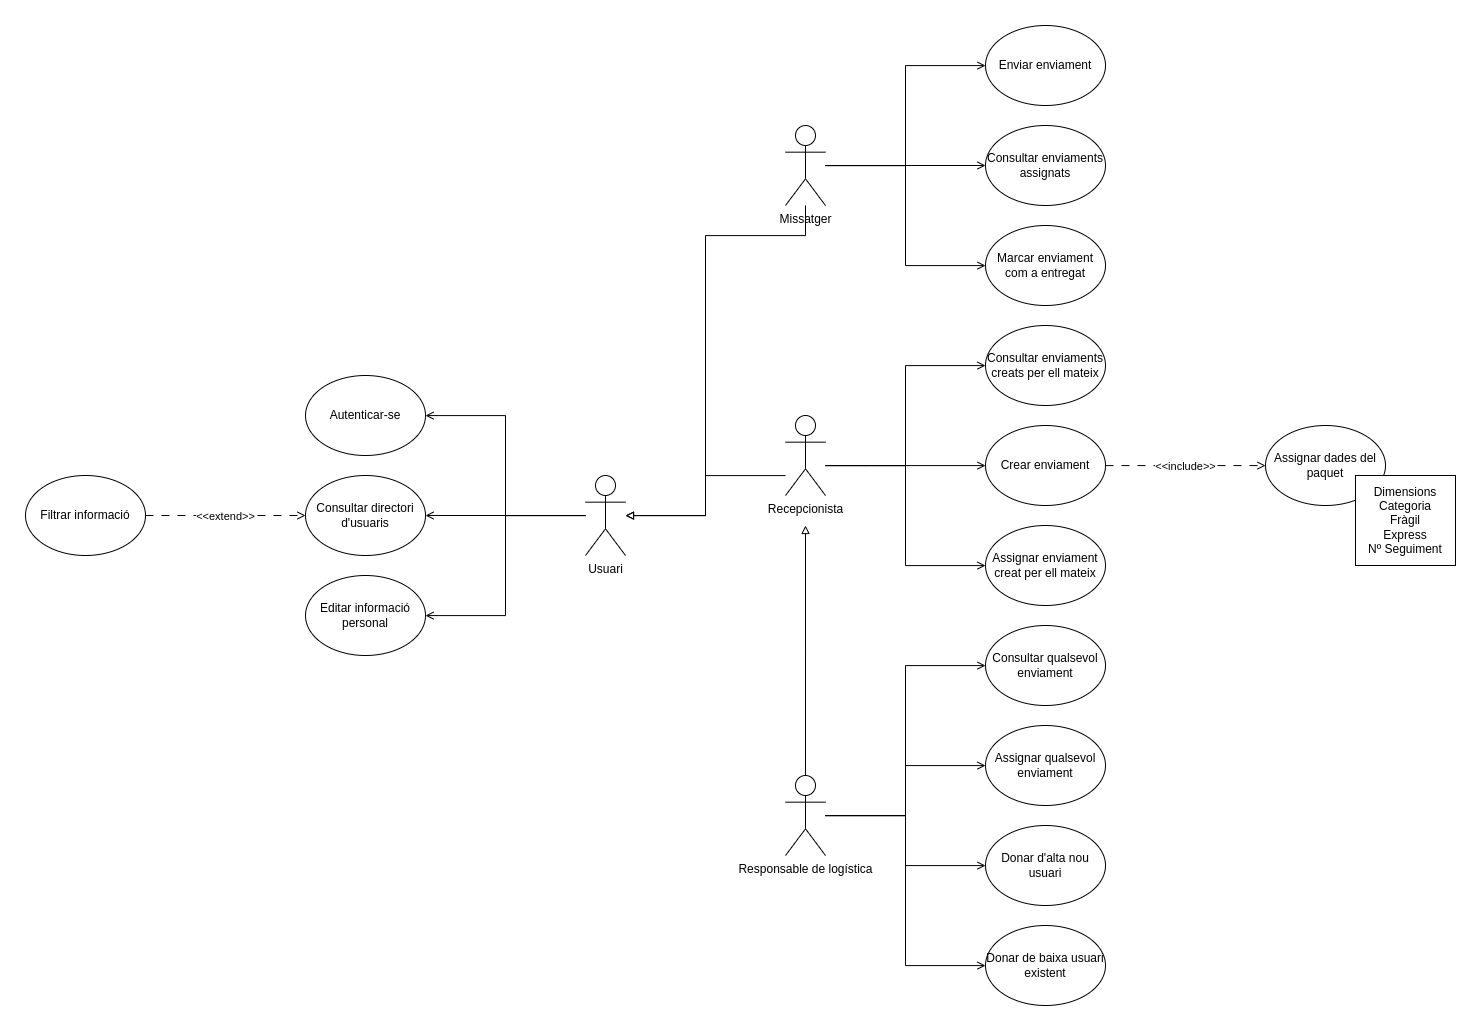

The diagram above was exported from draw.io. Its source (the exported page's mxGraphModel, read from the mxfile embedded in the PNG):
<mxGraphModel dx="2852" dy="2213" grid="1" gridSize="10" guides="1" tooltips="1" connect="1" arrows="1" fold="1" page="1" pageScale="1" pageWidth="827" pageHeight="1169" math="0" shadow="0">
  <root>
    <mxCell id="0" />
    <mxCell id="1" parent="0" />
    <mxCell id="wXOPtMbG6Rc7TUfGEsEg-44" style="edgeStyle=orthogonalEdgeStyle;rounded=0;orthogonalLoop=1;jettySize=auto;html=1;endArrow=open;endFill=0;" edge="1" parent="1" source="wXOPtMbG6Rc7TUfGEsEg-1" target="wXOPtMbG6Rc7TUfGEsEg-43">
      <mxGeometry relative="1" as="geometry">
        <Array as="points">
          <mxPoint x="-80" y="400" />
          <mxPoint x="-80" y="300" />
        </Array>
      </mxGeometry>
    </mxCell>
    <mxCell id="wXOPtMbG6Rc7TUfGEsEg-46" style="edgeStyle=orthogonalEdgeStyle;rounded=0;orthogonalLoop=1;jettySize=auto;html=1;endArrow=open;endFill=0;" edge="1" parent="1" source="wXOPtMbG6Rc7TUfGEsEg-1" target="wXOPtMbG6Rc7TUfGEsEg-45">
      <mxGeometry relative="1" as="geometry">
        <Array as="points">
          <mxPoint x="-80" y="400" />
          <mxPoint x="-80" y="500" />
        </Array>
      </mxGeometry>
    </mxCell>
    <mxCell id="wXOPtMbG6Rc7TUfGEsEg-53" style="edgeStyle=orthogonalEdgeStyle;rounded=0;orthogonalLoop=1;jettySize=auto;html=1;endArrow=open;endFill=0;" edge="1" parent="1" source="wXOPtMbG6Rc7TUfGEsEg-1" target="wXOPtMbG6Rc7TUfGEsEg-47">
      <mxGeometry relative="1" as="geometry" />
    </mxCell>
    <mxCell id="wXOPtMbG6Rc7TUfGEsEg-1" value="Usuari" style="shape=umlActor;verticalLabelPosition=bottom;verticalAlign=top;html=1;outlineConnect=0;" vertex="1" parent="1">
      <mxGeometry y="360" width="40" height="80" as="geometry" />
    </mxCell>
    <mxCell id="wXOPtMbG6Rc7TUfGEsEg-7" style="edgeStyle=orthogonalEdgeStyle;rounded=0;orthogonalLoop=1;jettySize=auto;html=1;endArrow=block;endFill=0;" edge="1" parent="1" source="wXOPtMbG6Rc7TUfGEsEg-3" target="wXOPtMbG6Rc7TUfGEsEg-1">
      <mxGeometry relative="1" as="geometry">
        <Array as="points">
          <mxPoint x="120" y="360" />
          <mxPoint x="120" y="400" />
        </Array>
      </mxGeometry>
    </mxCell>
    <mxCell id="wXOPtMbG6Rc7TUfGEsEg-11" style="edgeStyle=orthogonalEdgeStyle;rounded=0;orthogonalLoop=1;jettySize=auto;html=1;endArrow=open;endFill=0;" edge="1" parent="1" source="wXOPtMbG6Rc7TUfGEsEg-3" target="wXOPtMbG6Rc7TUfGEsEg-9">
      <mxGeometry relative="1" as="geometry">
        <Array as="points">
          <mxPoint x="280" y="350" />
          <mxPoint x="280" y="350" />
        </Array>
      </mxGeometry>
    </mxCell>
    <mxCell id="wXOPtMbG6Rc7TUfGEsEg-15" style="edgeStyle=orthogonalEdgeStyle;rounded=0;orthogonalLoop=1;jettySize=auto;html=1;endArrow=open;endFill=0;" edge="1" parent="1" source="wXOPtMbG6Rc7TUfGEsEg-3" target="wXOPtMbG6Rc7TUfGEsEg-14">
      <mxGeometry relative="1" as="geometry">
        <Array as="points">
          <mxPoint x="320" y="350" />
          <mxPoint x="320" y="450" />
        </Array>
      </mxGeometry>
    </mxCell>
    <mxCell id="wXOPtMbG6Rc7TUfGEsEg-55" style="edgeStyle=orthogonalEdgeStyle;rounded=0;orthogonalLoop=1;jettySize=auto;html=1;endArrow=open;endFill=0;" edge="1" parent="1" source="wXOPtMbG6Rc7TUfGEsEg-3" target="wXOPtMbG6Rc7TUfGEsEg-54">
      <mxGeometry relative="1" as="geometry">
        <Array as="points">
          <mxPoint x="320" y="350" />
          <mxPoint x="320" y="250" />
        </Array>
      </mxGeometry>
    </mxCell>
    <mxCell id="wXOPtMbG6Rc7TUfGEsEg-3" value="Recepcionista" style="shape=umlActor;verticalLabelPosition=bottom;verticalAlign=top;html=1;outlineConnect=0;" vertex="1" parent="1">
      <mxGeometry x="200" y="300" width="40" height="80" as="geometry" />
    </mxCell>
    <mxCell id="wXOPtMbG6Rc7TUfGEsEg-6" style="edgeStyle=orthogonalEdgeStyle;rounded=0;orthogonalLoop=1;jettySize=auto;html=1;endArrow=block;endFill=0;" edge="1" parent="1" source="wXOPtMbG6Rc7TUfGEsEg-4" target="wXOPtMbG6Rc7TUfGEsEg-1">
      <mxGeometry relative="1" as="geometry">
        <Array as="points">
          <mxPoint x="220" y="120" />
          <mxPoint x="120" y="120" />
          <mxPoint x="120" y="400" />
        </Array>
      </mxGeometry>
    </mxCell>
    <mxCell id="wXOPtMbG6Rc7TUfGEsEg-13" style="edgeStyle=orthogonalEdgeStyle;rounded=0;orthogonalLoop=1;jettySize=auto;html=1;endArrow=open;endFill=0;" edge="1" parent="1" source="wXOPtMbG6Rc7TUfGEsEg-4" target="wXOPtMbG6Rc7TUfGEsEg-12">
      <mxGeometry relative="1" as="geometry">
        <Array as="points">
          <mxPoint x="320" y="50" />
          <mxPoint x="320" y="-50" />
        </Array>
      </mxGeometry>
    </mxCell>
    <mxCell id="wXOPtMbG6Rc7TUfGEsEg-60" style="edgeStyle=orthogonalEdgeStyle;rounded=0;orthogonalLoop=1;jettySize=auto;html=1;endArrow=open;endFill=0;" edge="1" parent="1" source="wXOPtMbG6Rc7TUfGEsEg-4" target="wXOPtMbG6Rc7TUfGEsEg-42">
      <mxGeometry relative="1" as="geometry" />
    </mxCell>
    <mxCell id="wXOPtMbG6Rc7TUfGEsEg-61" style="edgeStyle=orthogonalEdgeStyle;rounded=0;orthogonalLoop=1;jettySize=auto;html=1;endArrow=open;endFill=0;" edge="1" parent="1" source="wXOPtMbG6Rc7TUfGEsEg-4" target="wXOPtMbG6Rc7TUfGEsEg-58">
      <mxGeometry relative="1" as="geometry">
        <Array as="points">
          <mxPoint x="320" y="50" />
          <mxPoint x="320" y="150" />
        </Array>
      </mxGeometry>
    </mxCell>
    <mxCell id="wXOPtMbG6Rc7TUfGEsEg-4" value="Missatger" style="shape=umlActor;verticalLabelPosition=bottom;verticalAlign=top;html=1;outlineConnect=0;" vertex="1" parent="1">
      <mxGeometry x="200" y="10" width="40" height="80" as="geometry" />
    </mxCell>
    <mxCell id="wXOPtMbG6Rc7TUfGEsEg-8" style="edgeStyle=orthogonalEdgeStyle;rounded=0;orthogonalLoop=1;jettySize=auto;html=1;endArrow=block;endFill=0;" edge="1" parent="1" source="wXOPtMbG6Rc7TUfGEsEg-5">
      <mxGeometry relative="1" as="geometry">
        <mxPoint x="220" y="410" as="targetPoint" />
      </mxGeometry>
    </mxCell>
    <mxCell id="wXOPtMbG6Rc7TUfGEsEg-18" style="edgeStyle=orthogonalEdgeStyle;rounded=0;orthogonalLoop=1;jettySize=auto;html=1;endArrow=open;endFill=0;" edge="1" parent="1" source="wXOPtMbG6Rc7TUfGEsEg-5" target="wXOPtMbG6Rc7TUfGEsEg-17">
      <mxGeometry relative="1" as="geometry">
        <Array as="points">
          <mxPoint x="320" y="700" />
          <mxPoint x="320" y="650" />
        </Array>
      </mxGeometry>
    </mxCell>
    <mxCell id="wXOPtMbG6Rc7TUfGEsEg-38" style="edgeStyle=orthogonalEdgeStyle;rounded=0;orthogonalLoop=1;jettySize=auto;html=1;endArrow=open;endFill=0;" edge="1" parent="1" source="wXOPtMbG6Rc7TUfGEsEg-5" target="wXOPtMbG6Rc7TUfGEsEg-36">
      <mxGeometry relative="1" as="geometry">
        <Array as="points">
          <mxPoint x="320" y="700" />
          <mxPoint x="320" y="750" />
        </Array>
      </mxGeometry>
    </mxCell>
    <mxCell id="wXOPtMbG6Rc7TUfGEsEg-41" style="edgeStyle=orthogonalEdgeStyle;rounded=0;orthogonalLoop=1;jettySize=auto;html=1;endArrow=open;endFill=0;" edge="1" parent="1" source="wXOPtMbG6Rc7TUfGEsEg-5" target="wXOPtMbG6Rc7TUfGEsEg-37">
      <mxGeometry relative="1" as="geometry">
        <Array as="points">
          <mxPoint x="320" y="700" />
          <mxPoint x="320" y="850" />
        </Array>
      </mxGeometry>
    </mxCell>
    <mxCell id="wXOPtMbG6Rc7TUfGEsEg-57" style="edgeStyle=orthogonalEdgeStyle;rounded=0;orthogonalLoop=1;jettySize=auto;html=1;endArrow=open;endFill=0;" edge="1" parent="1" source="wXOPtMbG6Rc7TUfGEsEg-5" target="wXOPtMbG6Rc7TUfGEsEg-56">
      <mxGeometry relative="1" as="geometry">
        <Array as="points">
          <mxPoint x="320" y="700" />
          <mxPoint x="320" y="550" />
        </Array>
      </mxGeometry>
    </mxCell>
    <mxCell id="wXOPtMbG6Rc7TUfGEsEg-5" value="Responsable de logística" style="shape=umlActor;verticalLabelPosition=bottom;verticalAlign=top;html=1;outlineConnect=0;" vertex="1" parent="1">
      <mxGeometry x="200" y="660" width="40" height="80" as="geometry" />
    </mxCell>
    <mxCell id="wXOPtMbG6Rc7TUfGEsEg-23" style="edgeStyle=orthogonalEdgeStyle;rounded=0;orthogonalLoop=1;jettySize=auto;html=1;dashed=1;dashPattern=8 8;endArrow=open;endFill=0;" edge="1" parent="1" source="wXOPtMbG6Rc7TUfGEsEg-9" target="wXOPtMbG6Rc7TUfGEsEg-19">
      <mxGeometry relative="1" as="geometry">
        <Array as="points">
          <mxPoint x="600" y="350" />
          <mxPoint x="600" y="350" />
        </Array>
      </mxGeometry>
    </mxCell>
    <mxCell id="wXOPtMbG6Rc7TUfGEsEg-30" value="&amp;lt;&amp;lt;include&amp;gt;&amp;gt;" style="edgeLabel;html=1;align=center;verticalAlign=middle;resizable=0;points=[];" vertex="1" connectable="0" parent="wXOPtMbG6Rc7TUfGEsEg-23">
      <mxGeometry x="0.4563" y="-1" relative="1" as="geometry">
        <mxPoint x="-37" y="-1" as="offset" />
      </mxGeometry>
    </mxCell>
    <mxCell id="wXOPtMbG6Rc7TUfGEsEg-9" value="Crear enviament" style="ellipse;whiteSpace=wrap;html=1;" vertex="1" parent="1">
      <mxGeometry x="400" y="310" width="120" height="80" as="geometry" />
    </mxCell>
    <mxCell id="wXOPtMbG6Rc7TUfGEsEg-12" value="Enviar enviament" style="ellipse;whiteSpace=wrap;html=1;" vertex="1" parent="1">
      <mxGeometry x="400" y="-90" width="120" height="80" as="geometry" />
    </mxCell>
    <mxCell id="wXOPtMbG6Rc7TUfGEsEg-14" value="Assignar enviament&lt;br&gt;creat per ell mateix" style="ellipse;whiteSpace=wrap;html=1;" vertex="1" parent="1">
      <mxGeometry x="400" y="410" width="120" height="80" as="geometry" />
    </mxCell>
    <mxCell id="wXOPtMbG6Rc7TUfGEsEg-17" value="Assignar qualsevol enviament" style="ellipse;whiteSpace=wrap;html=1;" vertex="1" parent="1">
      <mxGeometry x="400" y="610" width="120" height="80" as="geometry" />
    </mxCell>
    <mxCell id="wXOPtMbG6Rc7TUfGEsEg-19" value="Assignar dades del paquet" style="ellipse;whiteSpace=wrap;html=1;" vertex="1" parent="1">
      <mxGeometry x="680" y="310" width="120" height="80" as="geometry" />
    </mxCell>
    <mxCell id="wXOPtMbG6Rc7TUfGEsEg-35" value="" style="rounded=0;whiteSpace=wrap;html=1;" vertex="1" parent="1">
      <mxGeometry x="770" y="360" width="100" height="90" as="geometry" />
    </mxCell>
    <mxCell id="wXOPtMbG6Rc7TUfGEsEg-34" value="Dimensions&lt;br&gt;Categoria&lt;br&gt;Fràgil&lt;br&gt;Express&lt;br&gt;Nº Seguiment" style="text;html=1;strokeColor=none;fillColor=none;align=center;verticalAlign=middle;whiteSpace=wrap;rounded=0;" vertex="1" parent="1">
      <mxGeometry x="780" y="390" width="80" height="30" as="geometry" />
    </mxCell>
    <mxCell id="wXOPtMbG6Rc7TUfGEsEg-36" value="Donar d'alta nou usuari" style="ellipse;whiteSpace=wrap;html=1;" vertex="1" parent="1">
      <mxGeometry x="400" y="710" width="120" height="80" as="geometry" />
    </mxCell>
    <mxCell id="wXOPtMbG6Rc7TUfGEsEg-37" value="Donar de baixa usuari existent" style="ellipse;whiteSpace=wrap;html=1;" vertex="1" parent="1">
      <mxGeometry x="400" y="810" width="120" height="80" as="geometry" />
    </mxCell>
    <mxCell id="wXOPtMbG6Rc7TUfGEsEg-42" value="Consultar enviaments assignats" style="ellipse;whiteSpace=wrap;html=1;" vertex="1" parent="1">
      <mxGeometry x="400" y="10" width="120" height="80" as="geometry" />
    </mxCell>
    <mxCell id="wXOPtMbG6Rc7TUfGEsEg-43" value="Autenticar-se" style="ellipse;whiteSpace=wrap;html=1;" vertex="1" parent="1">
      <mxGeometry x="-280" y="260" width="120" height="80" as="geometry" />
    </mxCell>
    <mxCell id="wXOPtMbG6Rc7TUfGEsEg-45" value="Editar informació personal" style="ellipse;whiteSpace=wrap;html=1;" vertex="1" parent="1">
      <mxGeometry x="-280" y="460" width="120" height="80" as="geometry" />
    </mxCell>
    <mxCell id="wXOPtMbG6Rc7TUfGEsEg-47" value="Consultar directori d'usuaris" style="ellipse;whiteSpace=wrap;html=1;" vertex="1" parent="1">
      <mxGeometry x="-280" y="360" width="120" height="80" as="geometry" />
    </mxCell>
    <mxCell id="wXOPtMbG6Rc7TUfGEsEg-50" style="edgeStyle=orthogonalEdgeStyle;rounded=0;orthogonalLoop=1;jettySize=auto;html=1;dashed=1;dashPattern=8 8;endArrow=open;endFill=0;" edge="1" parent="1" source="wXOPtMbG6Rc7TUfGEsEg-49" target="wXOPtMbG6Rc7TUfGEsEg-47">
      <mxGeometry relative="1" as="geometry" />
    </mxCell>
    <mxCell id="wXOPtMbG6Rc7TUfGEsEg-51" value="&amp;lt;&amp;lt;extend&amp;gt;&amp;gt;" style="edgeLabel;html=1;align=center;verticalAlign=middle;resizable=0;points=[];" vertex="1" connectable="0" parent="wXOPtMbG6Rc7TUfGEsEg-50">
      <mxGeometry x="0.1003" relative="1" as="geometry">
        <mxPoint x="-8" as="offset" />
      </mxGeometry>
    </mxCell>
    <mxCell id="wXOPtMbG6Rc7TUfGEsEg-49" value="Filtrar informació" style="ellipse;whiteSpace=wrap;html=1;" vertex="1" parent="1">
      <mxGeometry x="-560" y="360" width="120" height="80" as="geometry" />
    </mxCell>
    <mxCell id="wXOPtMbG6Rc7TUfGEsEg-54" value="Consultar enviaments&lt;br&gt;creats per ell mateix" style="ellipse;whiteSpace=wrap;html=1;" vertex="1" parent="1">
      <mxGeometry x="400" y="210" width="120" height="80" as="geometry" />
    </mxCell>
    <mxCell id="wXOPtMbG6Rc7TUfGEsEg-56" value="Consultar qualsevol enviament" style="ellipse;whiteSpace=wrap;html=1;" vertex="1" parent="1">
      <mxGeometry x="400" y="510" width="120" height="80" as="geometry" />
    </mxCell>
    <mxCell id="wXOPtMbG6Rc7TUfGEsEg-58" value="Marcar enviament com a entregat" style="ellipse;whiteSpace=wrap;html=1;" vertex="1" parent="1">
      <mxGeometry x="400" y="110" width="120" height="80" as="geometry" />
    </mxCell>
  </root>
</mxGraphModel>